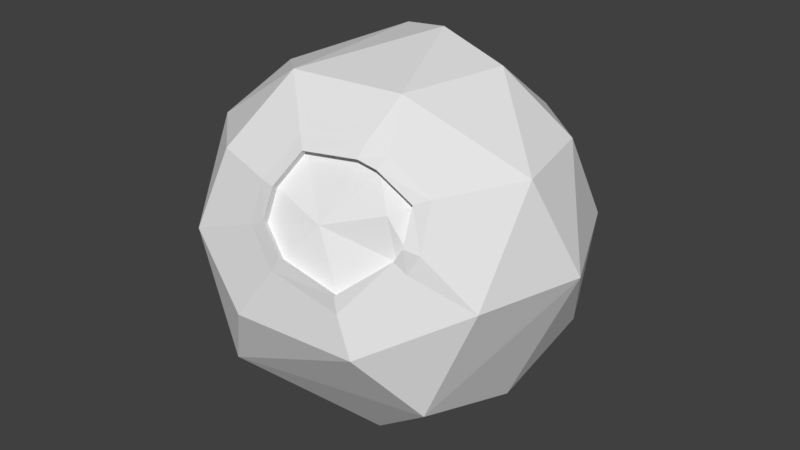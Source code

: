 # Source: planetoid_B_crater.blend  (saved by Blender 2.78.0; exported with 4.5.12 LTS)
import bpy
from mathutils import Matrix  # noqa: F401  (used for matrix-valued properties, if any)

bpy.ops.wm.read_factory_settings(use_empty=True)
scene = bpy.context.scene
scene.name = 'Scene'

# ---- collections
col_collection_1 = bpy.data.collections.new('Collection 1'); scene.collection.children.link(col_collection_1)

# ---- world
world_world = bpy.data.worlds.new('World'); scene.world = world_world
world_world.color = (0.05088, 0.05088, 0.05088)
world_world.use_sun_shadow = False
world_world.sun_shadow_jitter_overblur = 0.0
world_world.cycles.sampling_method = 'MANUAL'

# ---- meshes
me_icosphere_001 = bpy.data.meshes.new('Icosphere.001')
me_icosphere_001.from_pydata([(0.2377, -0.416, -0.8393), (-0.2448, 0.3771, 0.8644), (-0.6763, 3.721e-08, 0.6805), (-0.2377, -0.416, 0.8393), (0.3222, -0.3546, 0.8393), (0.7197, 0.6434, 0.04424), (-0.3463, 0.8403, 0.3286), (0.8344, -0.4857, 0.04424), (0.1308, 0.9436, -0.1627), (-0.7197, 0.6434, -0.04424), (-0.8344, -0.4857, -0.04424), (0.4488, -0.8403, -0.1627), (0.9729, 0.07603, 0.02537), (0.4538, 0.6461, -0.5608), (-0.4368, 0.1968, -0.8393), (-0.7469, -0.256, -0.5608), (-0.3222, -0.3546, -0.8393), (0.2448, 0.3771, -0.8644), (0.6202, -0.562, -0.5206), (-0.2791, -0.8157, -0.4626), (-0.8802, 0.1645, -0.4014), (-0.289, 0.8157, -0.4565), (0.7769, 0.3927, -0.4122), (-0.7161, -0.3927, 0.5105), (-0.6775, 0.4208, 0.54), (0.2711, 0.8345, 0.4387), (0.8102, -0.1032, 0.5105), (0.08276, 0.2316, 0.9398), (0.6763, 2.933e-08, -0.6805), (-0.08276, 0.2316, -0.9398), (-0.1021, -0.9469, -0.1017), (-0.4488, -0.8403, 0.1627), (-0.9379, 0.1672, 0.1627), (-0.3769, -0.706, 0.5262), (0.7199, 0.3497, 0.5262), (0.4368, 0.1968, 0.8393), (0.3824, -0.8434, 0.04133), (-0.01884, -0.8466, 0.3332), (0.2956, -0.5511, 0.6775), (0.4039, -0.5381, 0.6479), (-0.0132, -0.7869, 0.4775), (0.1105, -0.8905, 0.2235), (0.5906, -0.4918, 0.492), (0.5744, -0.6543, 0.3298), (0.5366, -0.6676, 0.2652), (0.04373, -0.6627, 0.6135), (0.374, -0.8473, 0.1262), (0.07106, -0.8996, 0.157), (-0.09502, -0.8448, 0.2981), (-0.08827, -0.7714, 0.4832), (0.3958, -0.6028, 0.6069), (0.5557, -0.5697, 0.4873), (-0.01544, -0.6114, 0.6556), (0.5864, -0.6414, 0.2103), (0.2997, -0.6099, 0.6277), (0.6269, -0.6076, 0.2968), (0.3588, -0.8068, 0.1032), (0.2184, -0.7573, 0.3617), (0.2846, -0.5694, 0.6047), (0.5406, -0.5291, 0.4643), (0.4696, -0.6257, 0.4337), (0.3806, -0.5623, 0.5838), (-0.03402, -0.8061, 0.3102), (-0.02838, -0.7464, 0.4544), (0.09533, -0.85, 0.2005), (0.5593, -0.6138, 0.3068), (0.5215, -0.627, 0.2422), (0.02855, -0.6222, 0.5905)], [], [(12, 7, 18), (11, 30, 19), (10, 20, 15), (8, 5, 13), (31, 19, 30), (6, 8, 21), (4, 38, 39), (3, 23, 33), (35, 26, 34), (1, 6, 24), (2, 3, 1), (5, 34, 12), (32, 10, 23), (7, 55, 53), (7, 12, 26), (14, 15, 20), (28, 0, 17), (0, 16, 29), (18, 0, 28), (16, 14, 29), (18, 28, 12), (19, 18, 11), (21, 20, 9), (13, 5, 22), (7, 11, 18), (20, 10, 32), (21, 9, 6), (5, 12, 22), (2, 1, 24), (25, 6, 1), (1, 27, 25), (35, 34, 25), (25, 27, 35), (1, 3, 27), (23, 3, 2), (3, 4, 27), (3, 33, 49, 52), (44, 43, 65, 66), (4, 35, 27), (4, 39, 42, 26), (26, 35, 4), (12, 34, 26), (25, 34, 5), (25, 8, 6), (6, 9, 24), (32, 2, 24), (23, 2, 32), (31, 33, 23), (31, 30, 47, 48), (37, 41, 64, 62), (51, 50, 61, 59), (26, 42, 55, 7), (25, 5, 8), (8, 13, 21), (9, 32, 24), (20, 32, 9), (10, 31, 23), (10, 15, 19), (19, 31, 10), (50, 54, 58, 61), (13, 22, 28, 17), (12, 28, 22), (17, 29, 21), (21, 13, 17), (21, 29, 14), (14, 20, 21), (15, 14, 16), (19, 15, 16), (17, 0, 29), (19, 16, 0), (0, 18, 19), (36, 47, 30, 11), (48, 49, 33, 31), (43, 51, 59, 65), (40, 37, 62, 63), (53, 36, 11, 7), (46, 44, 66, 56), (54, 45, 67, 58), (52, 38, 4, 3), (41, 46, 56, 64), (45, 40, 63, 67), (46, 41, 47, 36), (37, 40, 49, 48), (50, 51, 42, 39), (40, 45, 52, 49), (44, 46, 36, 53), (54, 50, 39, 38), (43, 44, 53, 55), (45, 54, 38, 52), (51, 43, 55, 42), (41, 37, 48, 47), (57, 58, 67), (57, 63, 62), (57, 56, 66), (57, 64, 56), (59, 61, 60), (67, 63, 57), (61, 58, 57, 60), (66, 65, 60, 57), (65, 59, 60), (62, 64, 57)])
me_icosphere_001.use_remesh_preserve_volume = False
me_icosphere_001.use_remesh_preserve_attributes = False
me_icosphere_001.use_mirror_vertex_groups = False
me_icosphere_001.update()

# ---- objects
ob_icosphere = bpy.data.objects.new('Icosphere', me_icosphere_001)

# ---- transforms, parenting, visibility, modifiers, constraints
ob_icosphere.location = (0.0, 0.0, 0.0)
ob_icosphere.scale = (9.209, 9.209, 9.209)
ob_icosphere.lineart.crease_threshold = 0.0

# ---- collection membership
col_collection_1.objects.link(ob_icosphere)

# ---- scene / render settings (as saved in the file)
scene.frame_start = 1; scene.frame_end = 250; scene.frame_set(1)
scene.render.engine = 'BLENDER_EEVEE_NEXT'
scene.render.resolution_percentage = 50
scene.render.dither_intensity = 0.0
scene.cycles.use_denoising = False
scene.cycles.samples = 128
scene.cycles.sampling_pattern = 'TABULATED_SOBOL'
scene.cycles.light_sampling_threshold = 0.0
scene.cycles.use_adaptive_sampling = False
scene.cycles.use_light_tree = False
scene.cycles.blur_glossy = 0.0
scene.cycles.sample_clamp_indirect = 0.0
scene.view_settings.view_transform = 'Standard'
bpy.context.view_layer.update()

# ---- added for rendering (the .blend has no active camera and no usable light): camera, sun
cam_auto = bpy.data.cameras.new('AutoCamera')
cam_auto.lens = 50.0
cam_auto.sensor_width = 36.0
cam_auto.clip_end = 1000.0
ob_auto_camera = bpy.data.objects.new('AutoCamera', cam_auto)
scene.collection.objects.link(ob_auto_camera)
ob_auto_camera.location = (28.106, -33.5489, 22.3559)
ob_auto_camera.rotation_euler = (1.09748, -7.21219e-08, 0.694738)
scene.camera = ob_auto_camera
light_auto_sun = bpy.data.lights.new('AutoSun', 'SUN')
light_auto_sun.energy = 3.0
light_auto_sun.angle = 0.0523599
ob_auto_sun = bpy.data.objects.new('AutoSun', light_auto_sun)
scene.collection.objects.link(ob_auto_sun)
ob_auto_sun.rotation_euler = (0.872665, 0.174533, 0.523599)
bpy.context.view_layer.update()
